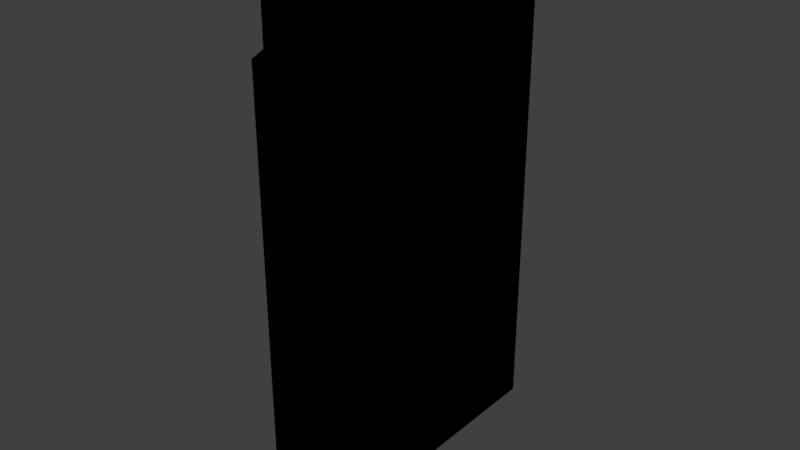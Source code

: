 # Source: IAIFridgeDoor.blend  (saved by Blender 2.79.0; exported with 4.5.12 LTS)
import bpy
from mathutils import Matrix  # noqa: F401  (used for matrix-valued properties, if any)

bpy.ops.wm.read_factory_settings(use_empty=True)
scene = bpy.context.scene
scene.name = 'Scene'

# ---- collections
col_collection_1 = bpy.data.collections.new('Collection 1'); scene.collection.children.link(col_collection_1)

# ---- materials (node trees are filled in below, after node groups)
mat_m_iaifridgedoorframe = bpy.data.materials.new('M_IAIFridgeDoorFrame')
mat_m_iaifridgedoorframe.alpha_threshold = 0.0
mat_m_iaifridgedoorframe.use_transparent_shadow = False
mat_m_iaifridgedoorframe.diffuse_color = (0.0003035, 0.0003035, 0.0003035, 1.0)
mat_m_iaifridgedoorframe.roughness = 0.5
mat_m_iaifridgedoor_0 = bpy.data.materials.new('M_IAIFridgeDoor_0')
mat_m_iaifridgedoor_0.alpha_threshold = 0.0
mat_m_iaifridgedoor_0.use_transparent_shadow = False
mat_m_iaifridgedoor_0.diffuse_color = (0.0, 0.0, 0.0, 1.0)
mat_m_iaifridgedoor_0.roughness = 0.5
mat_m_iaifridgedoor_1 = bpy.data.materials.new('M_IAIFridgeDoor_1')
mat_m_iaifridgedoor_1.alpha_threshold = 0.0
mat_m_iaifridgedoor_1.use_transparent_shadow = False
mat_m_iaifridgedoor_1.diffuse_color = (0.0, 0.0, 0.0, 1.0)
mat_m_iaifridgedoor_1.roughness = 0.5

# ---- material node trees

# ---- world
world_world = bpy.data.worlds.new('World'); scene.world = world_world
world_world.color = (0.05088, 0.05088, 0.05088)
world_world.use_sun_shadow = False
world_world.sun_shadow_jitter_overblur = 0.0
world_world.cycles.sampling_method = 'MANUAL'

# ---- meshes
me_sm_iaifridgedoor = bpy.data.meshes.new('SM_IAIFridgeDoor')
me_sm_iaifridgedoor.from_pydata([(-0.01102, -0.2362, 0.3874), (0.01898, 0.2237, 0.3874), (0.01898, -0.2362, 0.3874), (-0.01102, 0.2237, 0.3874), (-0.03602, 0.2375, 0.322), (-0.01102, 0.2237, 0.3421), (-0.01102, 0.2375, 0.3421), (-0.03602, -0.2362, -0.4025), (-0.01102, 0.2237, -0.4025), (-0.01102, -0.2362, -0.4025), (-0.01602, 0.2237, 0.395), (-0.01602, -0.2362, 0.395), (-0.01102, 0.2237, 0.4025), (-0.01102, -0.2362, 0.4025), (-0.03602, -0.2362, 0.322), (-0.01102, -0.25, 0.3421), (-0.01102, -0.2362, 0.3421), (-0.04102, 0.2237, -0.395), (-0.03602, 0.2237, -0.3874), (-0.04102, 0.2306, -0.3874), (-0.04102, -0.2362, -0.395), (-0.04102, -0.2431, -0.3874), (-0.03602, -0.2362, -0.3874), (-0.04102, 0.2306, 0.322), (-0.03602, 0.2375, -0.3874), (-0.01102, -0.2362, -0.3874), (-0.01102, 0.2375, 0.3945), (-0.01102, 0.2375, 0.3874), (-0.03602, 0.2237, -0.4025), (-0.04102, -0.2431, 0.322), (-0.03602, -0.25, -0.3874), (-0.03602, -0.25, 0.322), (-0.01102, 0.2375, -0.3945), (0.01898, 0.2375, -0.3945), (0.01898, 0.2325, -0.4025), (-0.01102, 0.2325, 0.4025), (0.01898, 0.2325, 0.4025), (0.01898, 0.2375, 0.3945), (0.01898, -0.25, -0.3945), (-0.01102, -0.245, -0.4025), (0.01898, -0.245, -0.4025), (0.01898, -0.245, 0.4025), (-0.01102, -0.245, 0.4025), (-0.01102, -0.25, 0.3945), (0.01898, -0.25, 0.3945), (-0.03602, 0.2375, -0.3945), (-0.01102, 0.2325, -0.4025), (-0.03602, 0.2325, -0.4025), (-0.03602, -0.245, -0.4025), (-0.03602, -0.25, -0.3945), (-0.03602, 0.2237, 0.322), (-0.01102, -0.25, 0.3874), (-0.01102, 0.2237, -0.3874), (0.01898, 0.2237, 0.4025), (0.01898, 0.2375, 0.3874), (0.01898, 0.2375, 0.3421), (-0.01102, 0.2375, -0.3874), (0.01898, 0.2375, -0.3874), (-0.01102, -0.25, -0.3945), (0.01898, -0.25, 0.3874), (0.01898, -0.25, 0.3421), (0.01898, -0.25, -0.3874), (-0.01102, -0.25, -0.3874), (0.01898, 0.2237, 0.3421), (0.01898, 0.2237, -0.3874), (0.01898, -0.2362, 0.4025), (0.01898, -0.2362, -0.3874), (0.01898, -0.2362, 0.3421), (0.01898, -0.2362, -0.4025), (0.01898, 0.2237, -0.4025), (0.02073, -0.2812, 0.4386), (0.03931, -0.2813, -0.4386), (0.03931, -0.2812, 0.4386), (0.02073, -0.2813, -0.4386), (0.04102, -0.2798, 0.4386), (0.04102, 0.2798, -0.4386), (0.04102, 0.2798, 0.4386), (0.04102, -0.2798, -0.4386), (0.02073, 0.2798, 0.44), (0.02073, -0.2798, 0.44), (0.03931, 0.2798, 0.44), (0.03931, -0.2798, 0.44), (0.01902, -0.2798, 0.4386), (0.01902, 0.2798, -0.4386), (0.01902, -0.2798, -0.4386), (0.01902, 0.2798, 0.4386), (0.03931, 0.2813, 0.4386), (0.02073, 0.2812, -0.4386), (0.02073, 0.2813, 0.4386), (0.03931, 0.2812, -0.4386), (0.02073, -0.2798, -0.44), (0.02073, 0.2798, -0.44), (0.03931, -0.2798, -0.44), (0.03931, 0.2798, -0.44)], [], [(0, 1, 2), (1, 0, 3), (4, 5, 6), (7, 8, 9), (10, 11, 12), (12, 11, 13), (14, 15, 16), (11, 10, 0), (0, 10, 3), (17, 18, 19), (20, 21, 22), (4, 19, 23), (19, 4, 24), (14, 25, 22), (26, 10, 12), (26, 3, 10), (3, 26, 27), (20, 17, 7), (7, 17, 28), (29, 30, 31), (30, 29, 21), (32, 33, 34), (35, 36, 37), (35, 37, 26), (38, 39, 40), (41, 42, 43), (41, 43, 44), (45, 46, 47), (19, 24, 47), (21, 48, 49), (27, 5, 3), (5, 27, 6), (50, 5, 4), (23, 50, 4), (0, 15, 51), (15, 0, 16), (31, 15, 14), (29, 31, 14), (17, 20, 18), (18, 20, 22), (14, 21, 29), (21, 14, 22), (50, 52, 5), (52, 50, 18), (23, 18, 50), (18, 23, 19), (32, 34, 46), (45, 32, 46), (53, 35, 12), (35, 53, 36), (19, 28, 17), (28, 19, 47), (21, 7, 48), (7, 21, 20), (26, 37, 27), (54, 27, 37), (27, 54, 6), (55, 6, 54), (6, 55, 56), (56, 4, 6), (4, 56, 24), (24, 56, 45), (57, 56, 55), (32, 45, 56), (56, 57, 32), (33, 32, 57), (38, 58, 39), (58, 48, 39), (58, 49, 48), (43, 59, 44), (59, 43, 51), (51, 60, 59), (60, 51, 15), (15, 61, 60), (61, 15, 62), (62, 38, 61), (31, 62, 15), (38, 62, 58), (62, 31, 30), (30, 58, 62), (58, 30, 49), (3, 63, 1), (63, 3, 5), (5, 64, 63), (64, 5, 52), (41, 13, 42), (13, 41, 65), (65, 12, 13), (12, 65, 53), (52, 66, 64), (66, 52, 25), (18, 25, 52), (25, 18, 22), (51, 43, 42), (42, 13, 51), (51, 13, 0), (13, 11, 0), (0, 2, 16), (67, 16, 2), (16, 67, 25), (25, 14, 16), (66, 25, 67), (39, 68, 40), (68, 39, 9), (48, 9, 39), (9, 48, 7), (9, 69, 68), (69, 9, 8), (8, 34, 69), (34, 8, 46), (28, 46, 8), (8, 7, 28), (46, 28, 47), (70, 71, 72), (71, 70, 73), (74, 75, 76), (75, 74, 77), (78, 79, 80), (80, 79, 81), (82, 83, 84), (83, 82, 85), (86, 87, 88), (87, 86, 89), (90, 91, 92), (92, 91, 93), (90, 73, 84), (70, 79, 82), (91, 83, 87), (78, 88, 85), (92, 77, 71), (81, 72, 74), (93, 89, 75), (80, 76, 86), (84, 83, 91), (84, 91, 90), (82, 73, 70), (73, 82, 84), (79, 78, 85), (79, 85, 82), (83, 85, 88), (88, 87, 83), (87, 89, 93), (87, 93, 91), (78, 80, 86), (78, 86, 88), (89, 86, 76), (76, 75, 89), (75, 77, 92), (75, 92, 93), (81, 76, 80), (76, 81, 74), (77, 74, 72), (72, 71, 77), (71, 73, 90), (71, 90, 92), (81, 79, 70), (81, 70, 72)])
me_sm_iaifridgedoor.polygons.foreach_set('use_smooth', [True] * 157)
me_sm_iaifridgedoor.polygons.foreach_set('material_index', [0, 0, 0, 0, 0, 0, 0, 0, 0, 0, 0, 0, 0, 0, 0, 0, 0, 0, 0, 0, 0, 0, 0, 0, 0, 0, 0, 0, 0, 0, 0, 0, 0, 0, 0, 0, 0, 0, 0, 0, 0, 0, 0, 0, 0, 0, 0, 0, 0, 0, 0, 0, 0, 0, 0, 0, 0, 0, 0, 0, 0, 0, 0, 0, 0, 0, 0, 0, 0, 0, 0, 0, 0, 0, 0, 0, 0, 0, 0, 0, 0, 0, 0, 0, 0, 0, 0, 0, 0, 0, 0, 0, 0, 0, 0, 0, 0, 0, 0, 0, 0, 0, 0, 0, 0, 0, 0, 0, 0, 0, 0, 0, 0, 1, 1, 1, 1, 1, 1, 1, 1, 1, 1, 1, 1, 2, 2, 2, 2, 2, 2, 2, 2, 2, 2, 2, 2, 2, 2, 2, 2, 2, 2, 2, 2, 2, 2, 2, 2, 2, 2, 2, 2, 2, 2, 2, 2])
_k = set([(0, 2), (0, 3), (0, 11), (0, 16), (0, 51), (1, 3), (3, 5), (3, 10), (3, 27), (4, 6), (4, 23), (4, 24), (5, 6), (5, 50), (6, 27), (7, 20), (7, 28), (7, 48), (10, 11), (10, 12), (10, 26), (11, 13), (12, 13), (12, 53), (13, 42), (14, 16), (14, 22), (14, 29), (15, 16), (15, 31), (15, 51), (17, 18), (17, 19), (17, 20), (17, 28), (18, 19), (18, 22), (18, 50), (18, 52), (19, 23), (19, 24), (19, 47), (20, 21), (20, 22), (21, 22), (21, 29), (21, 48), (22, 25), (23, 50), (24, 56), (25, 66), (26, 27), (26, 37), (28, 47), (29, 30), (29, 31), (30, 31), (32, 33), (32, 34), (32, 45), (34, 46), (35, 36), (35, 37), (38, 39), (38, 58), (39, 40), (39, 48), (41, 42), (41, 43), (42, 43), (43, 44), (43, 51), (45, 46), (46, 47), (48, 49), (49, 58), (52, 64), (70, 72), (70, 73), (70, 79), (70, 82), (71, 72), (71, 73), (71, 77), (71, 92), (72, 74), (72, 81), (73, 84), (73, 90), (74, 76), (74, 77), (74, 81), (75, 76), (75, 77), (75, 89), (75, 93), (76, 80), (76, 86), (77, 92), (78, 79), (78, 80), (78, 85), (78, 88), (79, 81), (79, 82), (80, 81), (80, 86), (82, 84), (82, 85), (83, 84), (83, 85), (83, 87), (83, 91), (84, 90), (85, 88), (86, 88), (86, 89), (87, 88), (87, 89), (87, 91), (89, 93), (90, 91), (90, 92), (91, 93), (92, 93)])
me_sm_iaifridgedoor.attributes.new('sharp_edge', 'BOOLEAN', 'EDGE').data.foreach_set('value', [ (min(e.vertices), max(e.vertices)) in _k for e in me_sm_iaifridgedoor.edges])
_uv = me_sm_iaifridgedoor.uv_layers.new(name='UVmap_0')
_uv.uv.foreach_set('vector', [0.6084, 0.4551, 0.7158, 0.4536, 0.6914, 0.479, 0.7158, 0.4536, 0.6084, 0.4551, 0.6392, 0.5496, 0.4824, 0.6355, 0.6162, 0.5955, 0.6064, 0.6316, 0.2108, 0.6538, 0.2659, 0.8016, 0.1597, 0.479, 0.6245, 0.5, 0.624, 0.5015, 0.6411, 0.5466, 0.6411, 0.5466, 0.624, 0.5015, 0.624, 0.46, 0.3313, 0.4907, 0.5552, 0.4224, 0.5737, 0.4424, 0.624, 0.5015, 0.6245, 0.5, 0.6084, 0.4551, 0.6084, 0.4551, 0.6245, 0.5, 0.6392, 0.5496, 0.3647, 0.675, 0.4038, 0.6431, 0.3845, 0.6682, 0.073, 0.6721, 0.1598, 0.6313, 0.2681, 0.5959, 0.4824, 0.6355, 0.3845, 0.6682, 0.4417, 0.6523, 0.3845, 0.6682, 0.4824, 0.6355, 0.4106, 0.6799, 0.3313, 0.4907, 0.5376, 0.4224, 0.2681, 0.5959, 0.6431, 0.5811, 0.6245, 0.5, 0.6411, 0.5466, 0.6431, 0.5811, 0.6392, 0.5496, 0.6245, 0.5, 0.6392, 0.5496, 0.6431, 0.5811, 0.6353, 0.5947, 0.073, 0.6721, 0.3647, 0.675, 0.2108, 0.6538, 0.2108, 0.6538, 0.3647, 0.675, 0.3401, 0.7034, 0.2479, 0.551, 0.2139, 0.5911, 0.2981, 0.5381, 0.2139, 0.5911, 0.2479, 0.551, 0.1598, 0.6313, 0.3081, 0.7903, 0.03976, 0.9753, 0.03806, 0.9509, 0.647, 0.5642, 0.7637, 0.7747, 0.752, 0.7749, 0.647, 0.5642, 0.752, 0.7749, 0.6431, 0.5811, 0.03424, 0.0249, 0.176, 0.4727, 0.0168, 0.05029, 0.7739, 0.3784, 0.6182, 0.4458, 0.6094, 0.437, 0.7739, 0.3784, 0.6094, 0.437, 0.7729, 0.3735, 0.3982, 0.6851, 0.2869, 0.796, 0.3726, 0.6938, 0.3845, 0.6682, 0.4106, 0.6799, 0.3726, 0.6938, 0.1598, 0.6313, 0.2107, 0.6257, 0.2135, 0.6025, 0.6353, 0.5947, 0.6162, 0.5955, 0.6392, 0.5496, 0.6162, 0.5955, 0.6353, 0.5947, 0.6064, 0.6316, 0.5122, 0.645, 0.6162, 0.5955, 0.4824, 0.6355, 0.4417, 0.6523, 0.5122, 0.645, 0.4824, 0.6355, 0.6084, 0.4551, 0.5552, 0.4224, 0.5986, 0.4316, 0.5552, 0.4224, 0.6084, 0.4551, 0.5737, 0.4424, 0.2981, 0.5381, 0.5552, 0.4224, 0.3313, 0.4907, 0.2479, 0.551, 0.2981, 0.5381, 0.3313, 0.4907, 0.3647, 0.675, 0.073, 0.6721, 0.4038, 0.6431, 0.4038, 0.6431, 0.073, 0.6721, 0.2681, 0.5959, 0.3313, 0.4907, 0.1598, 0.6313, 0.2479, 0.551, 0.1598, 0.6313, 0.3313, 0.4907, 0.2681, 0.5959, 0.5122, 0.645, 0.6504, 0.5779, 0.6162, 0.5955, 0.6504, 0.5779, 0.5122, 0.645, 0.4038, 0.6431, 0.4417, 0.6523, 0.4038, 0.6431, 0.5122, 0.645, 0.4038, 0.6431, 0.4417, 0.6523, 0.3845, 0.6682, 0.3081, 0.7903, 0.03806, 0.9509, 0.2869, 0.796, 0.3982, 0.6851, 0.3081, 0.7903, 0.2869, 0.796, 0.7744, 0.7747, 0.647, 0.5642, 0.6411, 0.5466, 0.647, 0.5642, 0.7744, 0.7747, 0.7637, 0.7747, 0.3845, 0.6682, 0.3401, 0.7034, 0.3647, 0.675, 0.3401, 0.7034, 0.3845, 0.6682, 0.3726, 0.6938, 0.1598, 0.6313, 0.2108, 0.6538, 0.2107, 0.6257, 0.2108, 0.6538, 0.1598, 0.6313, 0.073, 0.6721, 0.6431, 0.5811, 0.752, 0.7749, 0.6353, 0.5947, 0.7407, 0.7749, 0.6353, 0.5947, 0.752, 0.7749, 0.6353, 0.5947, 0.7407, 0.7749, 0.6064, 0.6316, 0.7261, 0.7766, 0.6064, 0.6316, 0.7407, 0.7749, 0.6064, 0.6316, 0.7261, 0.7766, 0.3291, 0.7845, 0.3291, 0.7845, 0.4824, 0.6355, 0.6064, 0.6316, 0.4824, 0.6355, 0.3291, 0.7845, 0.4106, 0.6799, 0.4106, 0.6799, 0.3291, 0.7845, 0.3982, 0.6851, 0.0423, 0.9999, 0.3291, 0.7845, 0.7261, 0.7766, 0.3081, 0.7903, 0.3982, 0.6851, 0.3291, 0.7845, 0.3291, 0.7845, 0.0423, 0.9999, 0.3081, 0.7903, 0.03976, 0.9753, 0.3081, 0.7903, 0.0423, 0.9999, 0.03424, 0.0249, 0.1924, 0.4663, 0.176, 0.4727, 0.1924, 0.4663, 0.2107, 0.6257, 0.176, 0.4727, 0.1924, 0.4663, 0.2135, 0.6025, 0.2107, 0.6257, 0.6094, 0.437, 0.7729, 0.3687, 0.7729, 0.3735, 0.7729, 0.3687, 0.6094, 0.437, 0.5986, 0.4316, 0.5986, 0.4316, 0.7695, 0.3608, 0.7729, 0.3687, 0.7695, 0.3608, 0.5986, 0.4316, 0.5552, 0.4224, 0.5552, 0.4224, 0.05252, 0.0004883, 0.7695, 0.3608, 0.05252, 0.0004883, 0.5552, 0.4224, 0.2089, 0.46, 0.2089, 0.46, 0.03424, 0.0249, 0.05252, 0.0004883, 0.2981, 0.5381, 0.2089, 0.46, 0.5552, 0.4224, 0.03424, 0.0249, 0.2089, 0.46, 0.1924, 0.4663, 0.2089, 0.46, 0.2981, 0.5381, 0.2139, 0.5911, 0.2139, 0.5911, 0.1924, 0.4663, 0.2089, 0.46, 0.1924, 0.4663, 0.2139, 0.5911, 0.2135, 0.6025, 0.6392, 0.5496, 0.7314, 0.4419, 0.7158, 0.4536, 0.7314, 0.4419, 0.6392, 0.5496, 0.6162, 0.5955, 0.6162, 0.5955, 0.8691, 0.4019, 0.7314, 0.4419, 0.8691, 0.4019, 0.6162, 0.5955, 0.6504, 0.5779, 0.7739, 0.3784, 0.624, 0.46, 0.6182, 0.4458, 0.624, 0.46, 0.7739, 0.3784, 0.7744, 0.3838, 0.7744, 0.3838, 0.6411, 0.5466, 0.624, 0.46, 0.6411, 0.5466, 0.7744, 0.3838, 0.7744, 0.7747, 0.6504, 0.5779, 0.7378, 0.4712, 0.8691, 0.4019, 0.7378, 0.4712, 0.6504, 0.5779, 0.5376, 0.4224, 0.4038, 0.6431, 0.5376, 0.4224, 0.6504, 0.5779, 0.5376, 0.4224, 0.4038, 0.6431, 0.2681, 0.5959, 0.5986, 0.4316, 0.6094, 0.437, 0.6182, 0.4458, 0.6182, 0.4458, 0.624, 0.46, 0.5986, 0.4316, 0.5986, 0.4316, 0.624, 0.46, 0.6084, 0.4551, 0.624, 0.46, 0.624, 0.5015, 0.6084, 0.4551, 0.6084, 0.4551, 0.6914, 0.479, 0.5737, 0.4424, 0.7144, 0.4756, 0.5737, 0.4424, 0.6914, 0.479, 0.5737, 0.4424, 0.7144, 0.4756, 0.5376, 0.4224, 0.5376, 0.4224, 0.3313, 0.4907, 0.5737, 0.4424, 0.7378, 0.4712, 0.5376, 0.4224, 0.7144, 0.4756, 0.176, 0.4727, 9.322e-05, 0.07568, 0.0168, 0.05029, 9.322e-05, 0.07568, 0.176, 0.4727, 0.1597, 0.479, 0.2107, 0.6257, 0.1597, 0.479, 0.176, 0.4727, 0.1597, 0.479, 0.2107, 0.6257, 0.2108, 0.6538, 0.1597, 0.479, 0.03714, 0.9266, 9.322e-05, 0.07568, 0.03714, 0.9266, 0.1597, 0.479, 0.2659, 0.8016, 0.2659, 0.8016, 0.03806, 0.9509, 0.03714, 0.9266, 0.03806, 0.9509, 0.2659, 0.8016, 0.2869, 0.796, 0.3401, 0.7034, 0.2869, 0.796, 0.2659, 0.8016, 0.2659, 0.8016, 0.2108, 0.6538, 0.3401, 0.7034, 0.2869, 0.796, 0.3401, 0.7034, 0.3726, 0.6938, 0.9985, 0.0, 0.9849, 0.5535, 0.9849, 0.0, 0.9849, 0.5535, 0.9985, 0.0, 0.9985, 0.5535, 0.4849, 0.7838, 0.9658, 0.001465, 0.9658, 0.7838, 0.9658, 0.001465, 0.4849, 0.7838, 0.4849, 0.001465, 0.9849, 0.8954, 0.9849, 0.5554, 0.9985, 0.8954, 0.9985, 0.8954, 0.9849, 0.5554, 0.9985, 0.5554, 0.4822, 0.7838, 0.001271, 0.001465, 0.4822, 0.001465, 0.001271, 0.001465, 0.4822, 0.7838, 0.001271, 0.7838, 0.9819, 0.0, 0.9683, 0.5535, 0.9683, 0.0, 0.9683, 0.5535, 0.9819, 0.0, 0.9819, 0.5535, 0.9683, 0.8954, 0.9683, 0.5552, 0.9819, 0.8954, 0.9819, 0.8954, 0.9683, 0.5552, 0.9819, 0.5552, 0.9985, 0.5554, 0.9985, 0.5535, 1.0, 0.5544, 0.001798, 0.7864, 0.0, 0.7864, 0.0008993, 0.7852, 0.9683, 0.5552, 0.9673, 0.5544, 0.9683, 0.5535, 0.9849, 0.8954, 0.9849, 0.8972, 0.9834, 0.8963, 0.9849, 0.5554, 0.9834, 0.5544, 0.9849, 0.5535, 0.0, 0.8002, 0.001798, 0.8002, 0.0008993, 0.8015, 0.9819, 0.5552, 0.9819, 0.5535, 0.9834, 0.5544, 0.9985, 0.8954, 1.0, 0.8963, 0.9985, 0.8972, 0.4822, 0.001465, 0.001271, 0.001465, 0.001271, 0.0004883, 0.4822, 0.001465, 0.001271, 0.0004883, 0.4822, 0.0, 0.4822, 0.7838, 0.4836, 0.001465, 0.4836, 0.7838, 0.4836, 0.001465, 0.4822, 0.7838, 0.4822, 0.001465, 0.4822, 0.7852, 0.001271, 0.7852, 0.001271, 0.7838, 0.4822, 0.7852, 0.001271, 0.7838, 0.4822, 0.7838, 0.001271, 0.001465, 0.001271, 0.7838, 5.96e-08, 0.7838, 5.96e-08, 0.7838, 0.0, 0.001465, 0.001271, 0.001465, 0.9683, 0.5535, 0.9819, 0.5535, 0.9819, 0.5552, 0.9683, 0.5535, 0.9819, 0.5552, 0.9683, 0.5552, 0.9849, 0.8954, 0.9985, 0.8954, 0.9985, 0.8972, 0.9849, 0.8954, 0.9985, 0.8972, 0.9849, 0.8972, 0.9673, 0.001465, 0.9673, 0.7838, 0.9658, 0.7838, 0.9658, 0.7838, 0.9658, 0.001465, 0.9673, 0.001465, 0.9658, 0.001465, 0.4849, 0.001465, 0.4849, 0.0004883, 0.9658, 0.001465, 0.4849, 0.0004883, 0.9658, 0.0, 0.4849, 0.7852, 0.9658, 0.7838, 0.9658, 0.7852, 0.9658, 0.7838, 0.4849, 0.7852, 0.4849, 0.7838, 0.4849, 0.001465, 0.4849, 0.7838, 0.4836, 0.7838, 0.4836, 0.7838, 0.4836, 0.001465, 0.4849, 0.001465, 0.9849, 0.5535, 0.9985, 0.5535, 0.9985, 0.5554, 0.9849, 0.5535, 0.9985, 0.5554, 0.9849, 0.5554, 0.0, 0.8002, 0.0, 0.7864, 0.001798, 0.7864, 0.0, 0.8002, 0.001798, 0.7864, 0.001798, 0.8002])
_uv.active_render = True
_uv = me_sm_iaifridgedoor.uv_layers.new(name='UVmap_1')
_uv.uv.foreach_set('vector', [0.6655, 0.9892, 0.5854, 0.9922, 0.6035, 0.9274, 0.1854, 0.9084, 0.007812, 0.9065, 0.05865, 0.754, 0.832, 0.4585, 0.79, 0.4424, 0.7935, 0.4565, 0.3721, 0.6838, 0.7632, 0.9922, 0.007812, 0.3188, 0.6294, 0.4902, 0.6235, 0.5081, 0.811, 0.9922, 0.7822, 0.4233, 0.7876, 0.4058, 0.7876, 0.3892, 0.8799, 0.4014, 0.8096, 0.3745, 0.8037, 0.3823, 0.6235, 0.5081, 0.6294, 0.4902, 0.4609, 0.007812, 0.5391, 0.007812, 0.7026, 0.4756, 0.8569, 0.9922, 0.8691, 0.4736, 0.8569, 0.4614, 0.8628, 0.4712, 0.9609, 0.4727, 0.9336, 0.4565, 0.8994, 0.4429, 0.5205, 0.9323, 0.5688, 0.9922, 0.5454, 0.9572, 0.8628, 0.4712, 0.832, 0.4585, 0.855, 0.4756, 0.8799, 0.4014, 0.8149, 0.3745, 0.8994, 0.4429, 0.1388, 0.9922, 0.1328, 0.9842, 0.1382, 0.9888, 0.1122, 0.9922, 0.1101, 0.9873, 0.1016, 0.9797, 0.7827, 0.4243, 0.7817, 0.437, 0.7842, 0.4424, 0.01069, 0.951, 0.007812, 0.9922, 0.02826, 0.9705, 0.9175, 0.4653, 0.8691, 0.4736, 0.877, 0.4849, 0.4277, 0.9061, 0.4465, 0.9489, 0.3999, 0.8923, 0.4465, 0.9489, 0.4277, 0.9061, 0.4766, 0.9922, 0.8872, 0.519, 0.9712, 0.592, 0.9717, 0.5823, 0.7803, 0.4302, 0.7437, 0.5129, 0.7476, 0.5132, 0.7803, 0.4302, 0.7476, 0.5132, 0.7817, 0.437, 0.9731, 0.2178, 0.9287, 0.394, 0.9785, 0.228, 0.7407, 0.3569, 0.7896, 0.3838, 0.7925, 0.3804, 0.7407, 0.3569, 0.7925, 0.3804, 0.7407, 0.355, 0.8589, 0.478, 0.8936, 0.5215, 0.8667, 0.4814, 0.8628, 0.4712, 0.855, 0.4756, 0.8667, 0.4814, 0.05005, 0.9633, 0.05548, 0.9704, 0.07794, 0.9708, 0.7842, 0.4424, 0.79, 0.4424, 0.7827, 0.4243, 0.79, 0.4424, 0.7842, 0.4424, 0.7935, 0.4565, 0.5347, 0.9139, 0.4607, 0.8506, 0.5205, 0.9323, 0.5454, 0.9572, 0.5347, 0.9139, 0.5205, 0.9323, 0.7925, 0.3872, 0.8096, 0.3745, 0.7959, 0.3779, 0.8096, 0.3745, 0.7925, 0.3872, 0.8037, 0.3823, 0.3999, 0.8923, 0.2578, 0.7679, 0.3816, 0.8409, 0.4277, 0.9061, 0.3999, 0.8923, 0.3816, 0.8409, 0.8691, 0.4736, 0.9609, 0.4727, 0.8569, 0.4614, 0.8569, 0.4614, 0.9609, 0.4727, 0.8994, 0.4429, 0.8799, 0.4014, 0.9336, 0.4565, 0.9058, 0.4248, 0.9336, 0.4565, 0.8799, 0.4014, 0.8994, 0.4429, 0.8228, 0.4619, 0.7793, 0.4355, 0.79, 0.4424, 0.7793, 0.4355, 0.8228, 0.4619, 0.8569, 0.4614, 0.8452, 0.4648, 0.8569, 0.4614, 0.8228, 0.4619, 0.8569, 0.4614, 0.8452, 0.4648, 0.8628, 0.4712, 0.8872, 0.519, 0.9717, 0.5823, 0.8936, 0.5215, 0.8589, 0.478, 0.8872, 0.519, 0.8936, 0.5215, 0.7407, 0.5129, 0.7803, 0.4302, 0.7822, 0.4233, 0.7803, 0.4302, 0.7407, 0.5129, 0.7437, 0.5129, 0.8628, 0.4712, 0.877, 0.4849, 0.8691, 0.4736, 0.877, 0.4849, 0.8628, 0.4712, 0.8667, 0.4814, 0.05005, 0.9633, 0.02826, 0.9705, 0.05548, 0.9704, 0.02826, 0.9705, 0.05005, 0.9633, 0.01069, 0.951, 0.7817, 0.437, 0.7476, 0.5132, 0.7842, 0.4424, 0.751, 0.5132, 0.7842, 0.4424, 0.7476, 0.5132, 0.7842, 0.4424, 0.751, 0.5132, 0.7935, 0.4565, 0.7559, 0.5137, 0.7935, 0.4565, 0.751, 0.5132, 0.7935, 0.4565, 0.7559, 0.5137, 0.8804, 0.5168, 0.8804, 0.5168, 0.832, 0.4585, 0.7935, 0.4565, 0.832, 0.4585, 0.8804, 0.5168, 0.855, 0.4756, 0.855, 0.4756, 0.8804, 0.5168, 0.8589, 0.478, 0.9707, 0.6016, 0.8804, 0.5168, 0.7559, 0.5137, 0.8872, 0.519, 0.8589, 0.478, 0.8804, 0.5168, 0.8804, 0.5168, 0.9707, 0.6016, 0.8872, 0.519, 0.9712, 0.592, 0.8872, 0.519, 0.9707, 0.6016, 0.9731, 0.2178, 0.9233, 0.3916, 0.9287, 0.394, 0.9233, 0.3916, 0.9175, 0.4546, 0.9287, 0.394, 0.9233, 0.3916, 0.9165, 0.4453, 0.9175, 0.4546, 0.7925, 0.3804, 0.7412, 0.353, 0.7407, 0.355, 0.7412, 0.353, 0.7925, 0.3804, 0.7959, 0.3779, 0.7959, 0.3779, 0.7422, 0.3501, 0.7412, 0.353, 0.7422, 0.3501, 0.7959, 0.3779, 0.8096, 0.3745, 0.8096, 0.3745, 0.9673, 0.208, 0.7422, 0.3501, 0.9673, 0.208, 0.8096, 0.3745, 0.918, 0.3892, 0.918, 0.3892, 0.9731, 0.2178, 0.9673, 0.208, 0.8901, 0.4199, 0.918, 0.3892, 0.8096, 0.3745, 0.9731, 0.2178, 0.918, 0.3892, 0.9233, 0.3916, 0.918, 0.3892, 0.8901, 0.4199, 0.9165, 0.4409, 0.9165, 0.4409, 0.9233, 0.3916, 0.918, 0.3892, 0.9233, 0.3916, 0.9165, 0.4409, 0.9165, 0.4453, 0.05865, 0.754, 0.2114, 0.9277, 0.1854, 0.9084, 0.2114, 0.9277, 0.05865, 0.754, 0.01997, 0.6802, 0.01997, 0.6802, 0.4404, 0.9922, 0.2114, 0.9277, 0.4404, 0.9922, 0.01997, 0.6802, 0.07715, 0.7085, 0.7407, 0.3569, 0.7876, 0.3892, 0.7896, 0.3838, 0.7876, 0.3892, 0.7407, 0.3569, 0.7407, 0.3589, 0.7407, 0.3589, 0.7822, 0.4233, 0.7876, 0.3892, 0.7822, 0.4233, 0.7407, 0.3589, 0.7407, 0.5129, 0.7793, 0.4355, 0.752, 0.3936, 0.7109, 0.3662, 0.752, 0.3936, 0.7793, 0.4355, 0.8149, 0.3745, 0.8569, 0.4614, 0.8149, 0.3745, 0.7793, 0.4355, 0.8149, 0.3745, 0.8569, 0.4614, 0.8994, 0.4429, 0.7959, 0.3779, 0.7925, 0.3804, 0.7896, 0.3838, 0.7896, 0.3838, 0.7876, 0.3892, 0.7959, 0.3779, 0.7959, 0.3779, 0.7876, 0.3892, 0.7925, 0.3872, 0.7876, 0.3892, 0.7876, 0.4058, 0.7925, 0.3872, 0.2971, 0.2251, 0.4553, 0.103, 0.2147, 0.2764, 0.4331, 0.06982, 0.2147, 0.2764, 0.4553, 0.103, 0.2147, 0.2764, 0.4331, 0.06982, 0.08594, 0.3301, 0.08594, 0.3301, 0.5288, 0.6328, 0.2147, 0.2764, 0.4023, 0.03564, 0.08594, 0.3301, 0.4331, 0.06982, 0.9287, 0.394, 0.9839, 0.2378, 0.9785, 0.228, 0.9839, 0.2378, 0.9287, 0.394, 0.9336, 0.3965, 0.9175, 0.4546, 0.9336, 0.3965, 0.9287, 0.394, 0.9336, 0.3965, 0.9175, 0.4546, 0.9175, 0.4653, 0.9336, 0.3965, 0.9722, 0.5728, 0.9839, 0.2378, 0.9722, 0.5728, 0.9336, 0.3965, 0.9004, 0.5237, 0.9004, 0.5237, 0.9717, 0.5823, 0.9722, 0.5728, 0.9717, 0.5823, 0.9004, 0.5237, 0.8936, 0.5215, 0.877, 0.4849, 0.8936, 0.5215, 0.9004, 0.5237, 0.9004, 0.5237, 0.9175, 0.4653, 0.877, 0.4849, 0.8936, 0.5215, 0.877, 0.4849, 0.8667, 0.4814, 0.7896, 0.1318, 0.01034, 0.1182, 0.7896, 0.1182, 0.01034, 0.1182, 0.7896, 0.1318, 0.01034, 0.1318, 0.5088, 0.9909, 0.9897, 0.21, 0.9897, 0.9909, 0.9897, 0.21, 0.5088, 0.9909, 0.5088, 0.21, 0.8301, 0.1025, 0.3516, 0.1025, 0.8301, 0.1162, 0.8301, 0.1162, 0.3516, 0.1025, 0.3516, 0.1162, 0.4897, 0.9909, 0.009079, 0.21, 0.4897, 0.21, 0.009079, 0.21, 0.4897, 0.9909, 0.009079, 0.9909, 0.9922, 0.1787, 0.3838, 0.1636, 0.9922, 0.1636, 0.3838, 0.1636, 0.9922, 0.1787, 0.3838, 0.1787, 0.007812, 0.1636, 0.3818, 0.1636, 0.007812, 0.1787, 0.007812, 0.1787, 0.3818, 0.1636, 0.3818, 0.1787, 0.007812, 0.1318, 0.01034, 0.1318, 0.009079, 0.1328, 0.853, 0.1177, 0.8516, 0.1177, 0.8521, 0.1167, 0.3818, 0.1636, 0.3828, 0.1621, 0.3838, 0.1636, 0.8301, 0.1025, 0.8325, 0.1025, 0.8315, 0.1011, 0.007812, 0.1182, 0.009079, 0.1167, 0.01034, 0.1182, 0.8516, 0.1318, 0.853, 0.1318, 0.8521, 0.1328, 0.3818, 0.1787, 0.3838, 0.1787, 0.3828, 0.1797, 0.8301, 0.1162, 0.8315, 0.1172, 0.8325, 0.1162, 0.4897, 0.21, 0.009079, 0.21, 0.009079, 0.2085, 0.4897, 0.21, 0.009079, 0.2085, 0.4897, 0.2085, 0.4897, 0.9909, 0.491, 0.21, 0.491, 0.9909, 0.491, 0.21, 0.4897, 0.9909, 0.4897, 0.21, 0.4897, 0.9922, 0.009079, 0.9922, 0.009079, 0.9909, 0.4897, 0.9922, 0.009079, 0.9909, 0.4897, 0.9909, 0.009079, 0.21, 0.009079, 0.9909, 0.007812, 0.9909, 0.007812, 0.9909, 0.007812, 0.21, 0.009079, 0.21, 0.3838, 0.1636, 0.3838, 0.1787, 0.3818, 0.1787, 0.3838, 0.1636, 0.3818, 0.1787, 0.3818, 0.1636, 0.8301, 0.1025, 0.8301, 0.1162, 0.8325, 0.1162, 0.8301, 0.1025, 0.8325, 0.1162, 0.8325, 0.1025, 0.9907, 0.21, 0.9907, 0.9909, 0.9897, 0.9909, 0.9897, 0.9909, 0.9897, 0.21, 0.9907, 0.21, 0.9897, 0.21, 0.5088, 0.21, 0.5088, 0.2085, 0.9897, 0.21, 0.5088, 0.2085, 0.9897, 0.2085, 0.5088, 0.9922, 0.9897, 0.9909, 0.9897, 0.9922, 0.9897, 0.9909, 0.5088, 0.9922, 0.5088, 0.9909, 0.5088, 0.21, 0.5088, 0.9909, 0.5078, 0.9909, 0.5078, 0.9909, 0.5078, 0.21, 0.5088, 0.21, 0.01034, 0.1182, 0.01034, 0.1318, 0.007812, 0.1318, 0.01034, 0.1182, 0.007812, 0.1318, 0.007812, 0.1182, 0.8516, 0.1318, 0.8516, 0.1177, 0.853, 0.1177, 0.8516, 0.1318, 0.853, 0.1177, 0.853, 0.1318])
_uv = me_sm_iaifridgedoor.uv_layers.new(name='LightMapUV')
_uv.uv.foreach_set('vector', [0.001953, 0.9359, 0.08264, 0.932, 0.06427, 0.998, 0.1885, 0.9107, 0.001953, 0.9082, 0.05536, 0.7488, 0.8389, 0.4038, 0.7954, 0.3872, 0.7983, 0.4023, 0.3691, 0.687, 0.7646, 0.998, 0.001953, 0.3193, 0.7476, 0.4907, 0.7422, 0.5068, 0.9277, 0.998, 0.7871, 0.3672, 0.7925, 0.3486, 0.7925, 0.332, 0.8882, 0.3442, 0.8149, 0.3164, 0.8091, 0.3247, 0.7422, 0.5068, 0.7476, 0.4907, 0.5723, 0.001953, 0.001953, 0.167, 0.4814, 0.5623, 0.917, 0.998, 0.8774, 0.4199, 0.8647, 0.4067, 0.8711, 0.417, 0.9727, 0.4189, 0.9443, 0.4019, 0.9087, 0.3877, 0.4514, 0.9351, 0.5024, 0.998, 0.4778, 0.9613, 0.8711, 0.417, 0.8389, 0.4038, 0.8623, 0.4219, 0.8882, 0.3442, 0.8208, 0.3164, 0.9087, 0.3877, 0.02406, 0.998, 0.01758, 0.9896, 0.02339, 0.9945, 0.01361, 0.998, 0.01115, 0.9928, 0.001953, 0.9845, 0.7876, 0.3687, 0.7866, 0.3813, 0.7891, 0.3872, 0.1146, 0.9952, 0.07227, 0.998, 0.09454, 0.9771, 0.9277, 0.4111, 0.8774, 0.4199, 0.8853, 0.4316, 0.3201, 0.8174, 0.2744, 0.7974, 0.3347, 0.8469, 0.2744, 0.7974, 0.3201, 0.8174, 0.2285, 0.7656, 0.896, 0.4673, 0.9834, 0.5427, 0.9839, 0.5327, 0.7852, 0.3745, 0.7471, 0.4609, 0.751, 0.4609, 0.7852, 0.3745, 0.751, 0.4609, 0.7866, 0.3813, 0.9854, 0.1538, 0.939, 0.3369, 0.9907, 0.1641, 0.7437, 0.2983, 0.7944, 0.3262, 0.7974, 0.3223, 0.7437, 0.2983, 0.7974, 0.3223, 0.7441, 0.2964, 0.8662, 0.4238, 0.9028, 0.4697, 0.875, 0.4277, 0.8711, 0.417, 0.8623, 0.4219, 0.875, 0.4277, 0.102, 0.955, 0.0946, 0.9495, 0.09418, 0.9267, 0.7891, 0.3872, 0.7954, 0.3872, 0.7876, 0.3687, 0.7954, 0.3872, 0.7891, 0.3872, 0.7983, 0.4023, 0.4663, 0.916, 0.3887, 0.8491, 0.4514, 0.9351, 0.4778, 0.9613, 0.4663, 0.916, 0.4514, 0.9351, 0.7979, 0.3301, 0.8149, 0.3164, 0.8008, 0.3203, 0.8149, 0.3164, 0.7979, 0.3301, 0.8091, 0.3247, 0.3347, 0.8469, 0.4668, 0.998, 0.3887, 0.8665, 0.3201, 0.8174, 0.3347, 0.8469, 0.3887, 0.8665, 0.8774, 0.4199, 0.9727, 0.4189, 0.8647, 0.4067, 0.8647, 0.4067, 0.9727, 0.4189, 0.9087, 0.3877, 0.8882, 0.3442, 0.9443, 0.4019, 0.9155, 0.3691, 0.9443, 0.4019, 0.8882, 0.3442, 0.9087, 0.3877, 0.8291, 0.4077, 0.7842, 0.3804, 0.7954, 0.3872, 0.7842, 0.3804, 0.8291, 0.4077, 0.8647, 0.4067, 0.8521, 0.4106, 0.8647, 0.4067, 0.8291, 0.4077, 0.8647, 0.4067, 0.8521, 0.4106, 0.8711, 0.417, 0.896, 0.4673, 0.9839, 0.5327, 0.9028, 0.4697, 0.8662, 0.4238, 0.896, 0.4673, 0.9028, 0.4697, 0.7437, 0.4609, 0.7852, 0.3745, 0.7871, 0.3672, 0.7852, 0.3745, 0.7437, 0.4609, 0.7471, 0.4609, 0.8711, 0.417, 0.8853, 0.4316, 0.8774, 0.4199, 0.8853, 0.4316, 0.8711, 0.417, 0.875, 0.4277, 0.102, 0.955, 0.09454, 0.9771, 0.0946, 0.9495, 0.09454, 0.9771, 0.102, 0.955, 0.1146, 0.9952, 0.7866, 0.3813, 0.751, 0.4609, 0.7891, 0.3872, 0.7544, 0.4609, 0.7891, 0.3872, 0.751, 0.4609, 0.7891, 0.3872, 0.7544, 0.4609, 0.7983, 0.4023, 0.7593, 0.4614, 0.7983, 0.4023, 0.7544, 0.4609, 0.7983, 0.4023, 0.7593, 0.4614, 0.8892, 0.4648, 0.8892, 0.4648, 0.8389, 0.4038, 0.7983, 0.4023, 0.8389, 0.4038, 0.8892, 0.4648, 0.8623, 0.4219, 0.8623, 0.4219, 0.8892, 0.4648, 0.8662, 0.4238, 0.9824, 0.5527, 0.8892, 0.4648, 0.7593, 0.4614, 0.896, 0.4673, 0.8662, 0.4238, 0.8892, 0.4648, 0.8892, 0.4648, 0.9824, 0.5527, 0.896, 0.4673, 0.9834, 0.5427, 0.896, 0.4673, 0.9824, 0.5527, 0.9854, 0.1538, 0.9336, 0.3345, 0.939, 0.3369, 0.9336, 0.3345, 0.9277, 0.3999, 0.939, 0.3369, 0.9336, 0.3345, 0.9268, 0.3901, 0.9277, 0.3999, 0.7974, 0.3223, 0.7441, 0.2944, 0.7441, 0.2964, 0.7441, 0.2944, 0.7974, 0.3223, 0.8008, 0.3203, 0.8008, 0.3203, 0.7451, 0.2915, 0.7441, 0.2944, 0.7451, 0.2915, 0.8008, 0.3203, 0.8149, 0.3164, 0.8149, 0.3164, 0.9795, 0.1436, 0.7451, 0.2915, 0.9795, 0.1436, 0.8149, 0.3164, 0.9282, 0.332, 0.9282, 0.332, 0.9854, 0.1538, 0.9795, 0.1436, 0.8989, 0.3638, 0.9282, 0.332, 0.8149, 0.3164, 0.9854, 0.1538, 0.9282, 0.332, 0.9336, 0.3345, 0.9282, 0.332, 0.8989, 0.3638, 0.9268, 0.3857, 0.9268, 0.3857, 0.9336, 0.3345, 0.9282, 0.332, 0.9336, 0.3345, 0.9268, 0.3857, 0.9268, 0.3901, 0.05536, 0.7488, 0.2156, 0.9305, 0.1885, 0.9107, 0.2156, 0.9305, 0.05536, 0.7488, 0.01552, 0.6714, 0.01552, 0.6714, 0.4548, 0.998, 0.2156, 0.9305, 0.4548, 0.998, 0.01552, 0.6714, 0.07489, 0.7009, 0.7437, 0.2983, 0.7925, 0.332, 0.7944, 0.3262, 0.7925, 0.332, 0.7437, 0.2983, 0.7437, 0.3008, 0.7437, 0.3008, 0.7871, 0.3672, 0.7925, 0.332, 0.7871, 0.3672, 0.7437, 0.3008, 0.7437, 0.4609, 0.7842, 0.3804, 0.7554, 0.3364, 0.7129, 0.3081, 0.7554, 0.3364, 0.7842, 0.3804, 0.8208, 0.3164, 0.8647, 0.4067, 0.8208, 0.3164, 0.7842, 0.3804, 0.8208, 0.3164, 0.8647, 0.4067, 0.9087, 0.3877, 0.8008, 0.3203, 0.7974, 0.3223, 0.7944, 0.3262, 0.7944, 0.3262, 0.7925, 0.332, 0.8008, 0.3203, 0.8008, 0.3203, 0.7925, 0.332, 0.7979, 0.3301, 0.7925, 0.332, 0.7925, 0.3486, 0.7979, 0.3301, 0.428, 0.2129, 0.5908, 0.08496, 0.3413, 0.2661, 0.5674, 0.0498, 0.3413, 0.2661, 0.5908, 0.08496, 0.3413, 0.2661, 0.5674, 0.0498, 0.2051, 0.3218, 0.2051, 0.3218, 0.6709, 0.6387, 0.3413, 0.2661, 0.5376, 0.01367, 0.2051, 0.3218, 0.5674, 0.0498, 0.939, 0.3369, 0.9966, 0.1743, 0.9907, 0.1641, 0.9966, 0.1743, 0.939, 0.3369, 0.9443, 0.3398, 0.9277, 0.3999, 0.9443, 0.3398, 0.939, 0.3369, 0.9443, 0.3398, 0.9277, 0.3999, 0.9277, 0.4111, 0.9443, 0.3398, 0.9844, 0.5227, 0.9966, 0.1743, 0.9844, 0.5227, 0.9443, 0.3398, 0.9097, 0.4717, 0.9097, 0.4717, 0.9839, 0.5327, 0.9844, 0.5227, 0.9839, 0.5327, 0.9097, 0.4717, 0.9028, 0.4697, 0.8853, 0.4316, 0.9028, 0.4697, 0.9097, 0.4717, 0.9097, 0.4717, 0.9277, 0.4111, 0.8853, 0.4316, 0.9028, 0.4697, 0.8853, 0.4316, 0.875, 0.4277, 0.5093, 0.998, 0.5059, 0.8374, 0.5059, 0.998, 0.5059, 0.8374, 0.5093, 0.998, 0.5093, 0.8374, 0.1624, 0.7595, 0.2651, 0.5984, 0.2651, 0.7595, 0.2651, 0.5984, 0.1624, 0.7595, 0.1624, 0.5984, 0.5176, 0.9975, 0.5176, 0.8951, 0.521, 0.9975, 0.521, 0.9975, 0.5176, 0.8951, 0.521, 0.8951, 0.9956, 0.8806, 0.8926, 0.7195, 0.9956, 0.7195, 0.8926, 0.7195, 0.9956, 0.8806, 0.8926, 0.8806, 0.3828, 0.9977, 0.2198, 0.9943, 0.3828, 0.9943, 0.2198, 0.9943, 0.3828, 0.9977, 0.2198, 0.9977, 0.1191, 0.9943, 0.2194, 0.9943, 0.1191, 0.9977, 0.1191, 0.9977, 0.2194, 0.9943, 0.2194, 0.9977, 0.5093, 0.8369, 0.5093, 0.8374, 0.5098, 0.8372, 0.02966, 0.9943, 0.0293, 0.9943, 0.02948, 0.994, 0.2194, 0.9943, 0.2195, 0.994, 0.2198, 0.9943, 0.5176, 0.9975, 0.5176, 0.998, 0.5176, 0.9978, 0.5059, 0.8369, 0.5059, 0.8372, 0.5059, 0.8374, 0.0293, 0.9977, 0.02966, 0.9977, 0.02948, 0.998, 0.2194, 0.9977, 0.2198, 0.9977, 0.2195, 0.998, 0.521, 0.9975, 0.5215, 0.9978, 0.521, 0.998, 0.9956, 0.7195, 0.8926, 0.7195, 0.8926, 0.7192, 0.9956, 0.7195, 0.8926, 0.7192, 0.9956, 0.7192, 0.9956, 0.8806, 0.9956, 0.7195, 0.9956, 0.8806, 0.9956, 0.7195, 0.9956, 0.8806, 0.9956, 0.7195, 0.9956, 0.8809, 0.8926, 0.8809, 0.8926, 0.8806, 0.9956, 0.8809, 0.8926, 0.8806, 0.9956, 0.8806, 0.8926, 0.7195, 0.8926, 0.8806, 0.8926, 0.8806, 0.8926, 0.8806, 0.8926, 0.7195, 0.8926, 0.7195, 0.2198, 0.9943, 0.2198, 0.9977, 0.2194, 0.9977, 0.2198, 0.9943, 0.2194, 0.9977, 0.2194, 0.9943, 0.5176, 0.9975, 0.521, 0.9975, 0.521, 0.998, 0.5176, 0.9975, 0.521, 0.998, 0.5176, 0.998, 0.2654, 0.5984, 0.2654, 0.7595, 0.2651, 0.7595, 0.2651, 0.7595, 0.2651, 0.5984, 0.2654, 0.5984, 0.2651, 0.5984, 0.1624, 0.5984, 0.1624, 0.5981, 0.2651, 0.5984, 0.1624, 0.5981, 0.2651, 0.5981, 0.1624, 0.7598, 0.2651, 0.7595, 0.2651, 0.7598, 0.2651, 0.7595, 0.1624, 0.7598, 0.1624, 0.7595, 0.1624, 0.5984, 0.1624, 0.7595, 0.1621, 0.7595, 0.1621, 0.7595, 0.1621, 0.5984, 0.1624, 0.5984, 0.5059, 0.8374, 0.5093, 0.8374, 0.5093, 0.8369, 0.5059, 0.8374, 0.5093, 0.8369, 0.5059, 0.8369, 0.0293, 0.9977, 0.0293, 0.9943, 0.02966, 0.9943, 0.0293, 0.9977, 0.02966, 0.9943, 0.02966, 0.9977])
me_sm_iaifridgedoor.materials.append(mat_m_iaifridgedoorframe)
me_sm_iaifridgedoor.materials.append(mat_m_iaifridgedoor_0)
me_sm_iaifridgedoor.materials.append(mat_m_iaifridgedoor_1)
me_sm_iaifridgedoor.use_remesh_preserve_volume = False
me_sm_iaifridgedoor.use_remesh_preserve_attributes = False
me_sm_iaifridgedoor.use_mirror_vertex_groups = False
me_sm_iaifridgedoor.update()
me_sm_iaifridgedoor.normals_split_custom_set([tuple(v) for v in zip(*[iter([0.0, -3.888e-07, -1.0, 0.0, -3.888e-07, -1.0, 0.0, -3.888e-07, -1.0, 0.0, -3.888e-07, -1.0, 0.0, -3.888e-07, -1.0, 0.0, -3.888e-07, -1.0, -0.5886, -5.61e-06, 0.8084, -0.5924, 2.1e-06, 0.8057, -0.5924, -2.09e-06, 0.8057, 0.0, -6.48e-08, -1.0, 0.0, -6.48e-08, -1.0, 0.0, -6.48e-08, -1.0, -0.8345, -7.133e-08, 0.5511, -0.8345, 7.099e-08, 0.5511, -0.8345, 0.0, 0.5511, -0.8345, 0.0, 0.5511, -0.8345, 7.099e-08, 0.5511, -0.8345, -6.705e-11, 0.551, -0.5886, -5.685e-06, 0.8084, -0.5924, 2.1e-06, 0.8057, -0.5924, -2.09e-06, 0.8057, -0.8345, 7.363e-08, -0.551, -0.8345, -2.815e-07, -0.5511, -0.8345, -2.67e-09, -0.5511, -0.8345, -2.67e-09, -0.5511, -0.8345, -2.815e-07, -0.5511, -0.8345, 7.454e-09, -0.551, -0.7171, -0.5122, 0.4728, -0.7171, -0.5122, 0.4727, -0.7171, -0.5122, 0.4728, -0.717, 0.5122, 0.4728, -0.717, 0.5122, 0.4728, -0.717, 0.5122, 0.4728, -0.8121, 0.5835, 1.823e-10, -0.8121, 0.5835, 2.002e-07, -0.8121, 0.5835, -1.992e-07, -0.8121, 0.5835, 2.002e-07, -0.8121, 0.5835, 1.823e-10, -0.8121, 0.5835, 0.0, 3.237e-07, 1.0, -4.087e-07, 3.686e-09, 1.0, -4.227e-07, 0.0, 1.0, -4.201e-07, -0.9806, 0.1961, -8.047e-07, -0.9806, 0.1961, -5.471e-06, -0.9806, 0.1961, -1.866e-05, -0.9805, 0.1961, -0.007841, -0.982, 0.1886, 0.007879, -0.9806, 0.1961, -8.047e-07, -0.982, 0.1886, 0.007879, -0.9805, 0.1961, -0.007841, -0.9821, 0.1886, 6.327e-05, -0.8345, -6.833e-08, -0.5511, -0.8345, -1.418e-07, -0.5511, -0.8345, -1.389e-07, -0.5511, -0.8345, -1.389e-07, -0.5511, -0.8345, -1.418e-07, -0.5511, -0.8345, -6.976e-08, -0.551, -0.8121, -0.5835, 6.248e-08, -0.8121, -0.5835, -2e-07, -0.8121, -0.5835, 0.0, -0.8121, -0.5835, 2.117e-07, -0.8121, -0.5835, -3.325e-07, -0.8121, -0.5835, 4.689e-07, -3.89e-07, 0.8498, -0.5272, -2.336e-07, 0.8498, -0.5272, -1.76e-07, 0.8498, -0.5272, 2.84e-07, 0.8498, 0.5272, 0.0, 0.8498, 0.5272, -2.194e-07, 0.8498, 0.5272, 1.747e-07, 0.8498, 0.5272, 3.892e-07, 0.8498, 0.5272, 2.313e-07, 0.8498, 0.5272, -2.147e-07, -0.8498, -0.5272, 2.886e-07, -0.8498, -0.5272, 0.0, -0.8498, -0.5272, -2.798e-07, -0.8498, 0.5272, 0.0, -0.8498, 0.5272, 2.263e-07, -0.8498, 0.5272, -1.758e-07, -0.8498, 0.5272, -3.913e-07, -0.8498, 0.5272, -2.336e-07, -0.8498, 0.5272, -1.135e-07, 0.8498, -0.5272, -1.726e-07, 0.8498, -0.5272, 0.0, 0.8498, -0.5272, -0.9037, 0.3143, -0.2907, -0.9037, 0.3143, -0.2908, -0.9037, 0.3143, -0.2908, -0.9037, -0.3143, -0.2907, -0.9037, -0.3143, -0.2907, -0.9037, -0.3143, -0.2907, -1.0, 0.0, 0.0, -1.0, 0.0, 0.0, -1.0, 0.0, 0.0, -1.0, 0.0, 0.0, -1.0, 0.0, 0.0, -1.0, 0.0, 0.0, -0.5886, 4.082e-05, 0.8084, -0.5924, 2.1e-06, 0.8057, -0.5886, -5.61e-06, 0.8084, -0.5886, -5.051e-05, 0.8084, -0.5886, 4.082e-05, 0.8084, -0.5886, -5.61e-06, 0.8084, -1.0, 0.0, 0.0, -1.0, 0.0, 0.0, -1.0, 0.0, 0.0, -1.0, 0.0, 0.0, -1.0, 0.0, 0.0, -1.0, 0.0, 0.0, -0.5886, 7.646e-06, 0.8084, -0.5924, 2.1e-06, 0.8057, -0.5886, -5.685e-06, 0.8084, -0.5886, -4.479e-05, 0.8084, -0.5886, 7.646e-06, 0.8084, -0.5886, -5.685e-06, 0.8084, -0.8345, 6.833e-08, 0.5511, -0.8345, 1.441e-07, 0.551, -0.8345, 1.389e-07, 0.551, -0.8345, 1.389e-07, 0.551, -0.8345, 1.441e-07, 0.551, -0.8345, 6.976e-08, 0.5511, -0.8121, 0.5835, -2.703e-07, -0.8121, 0.5835, -6.848e-08, -0.8121, 0.5835, -4.689e-07, -0.8121, 0.5835, -6.848e-08, -0.8121, 0.5835, -2.703e-07, -0.8121, 0.5835, -2.697e-07, -3.237e-07, -1.0, 4.087e-07, -3.686e-09, -1.0, 4.014e-07, -7.279e-08, -1.0, 2.557e-07, -3.686e-09, -1.0, 4.014e-07, -3.237e-07, -1.0, 4.087e-07, 0.0, -1.0, 4.201e-07, -0.8121, -0.5835, 6.741e-08, -0.8121, -0.5835, 2.68e-09, -0.8121, -0.5835, 2.697e-07, -0.8121, -0.5835, 2.68e-09, -0.8121, -0.5835, 6.741e-08, -0.8121, -0.5835, 1.969e-07, 1.865e-07, 0.8498, -0.5272, -2.729e-07, 0.8498, -0.5272, 7.625e-08, 0.8498, -0.5272, -5.85e-08, 0.8498, -0.5272, 1.865e-07, 0.8498, -0.5272, 7.625e-08, 0.8498, -0.5272, 0.0, 0.0, 1.0, 0.0, 0.0, 1.0, 0.0, 0.0, 1.0, 0.0, 0.0, 1.0, 0.0, 0.0, 1.0, 0.0, 0.0, 1.0, -0.9037, 0.3143, -0.2908, -0.9059, 0.3072, -0.2915, -0.9037, 0.3143, -0.2907, -0.9059, 0.3072, -0.2915, -0.9037, 0.3143, -0.2908, -0.9059, 0.3072, -0.2915, -0.9037, -0.3143, -0.2908, -0.9059, -0.3072, -0.2915, -0.9059, -0.3072, -0.2915, -0.9059, -0.3072, -0.2915, -0.9037, -0.3143, -0.2908, -0.9037, -0.3143, -0.2907, 0.0, 1.0, 0.0, 0.0, 1.0, 0.0, 0.0, 1.0, 0.0, 0.0, 1.0, 0.0, 0.0, 1.0, 0.0, 0.0, 1.0, 0.0, 0.0, 1.0, 0.0, 0.0, 1.0, 0.0, 0.0, 1.0, 0.0, 0.0, 1.0, 0.0, 0.0, 1.0, 0.0, 0.0, 1.0, 0.0, 0.0, 1.0, 0.0, 0.0, 1.0, 0.0, 0.0, 1.0, 0.0, 0.0, 1.0, 0.0, 0.0, 1.0, 0.0, 0.0, 1.0, 0.0, 0.0, 1.0, 0.0, 0.0, 1.0, 0.0, 0.0, 1.0, 0.0, 0.0, 1.0, 0.0, 0.0, 1.0, 0.0, 0.0, 1.0, 0.0, 0.0, 1.0, 0.0, 0.0, 1.0, 0.0, 0.0, 1.0, 0.0, 0.0, 1.0, 0.0, 0.0, 1.0, 0.0, 0.0, 1.0, 0.0, 0.0, 1.0, 0.0, 0.0, 1.0, 0.0, 0.0, 1.0, 0.0, 0.0, 1.0, 0.0, 0.0, 1.0, 0.0, 0.0, 1.0, 0.0, 3.91e-07, -0.8498, -0.5272, 2.322e-07, -0.8498, -0.5272, -7.253e-08, -0.8498, -0.5272, 2.322e-07, -0.8498, -0.5272, -2.116e-10, -0.8498, -0.5272, -7.253e-08, -0.8498, -0.5272, 2.322e-07, -0.8498, -0.5272, 2.313e-07, -0.8498, -0.5272, -2.116e-10, -0.8498, -0.5272, 0.0, -1.0, 0.0, 0.0, -1.0, 0.0, 0.0, -1.0, 0.0, 0.0, -1.0, 0.0, 0.0, -1.0, 0.0, 0.0, -1.0, 0.0, 0.0, -1.0, 0.0, 0.0, -1.0, 0.0, 0.0, -1.0, 0.0, 0.0, -1.0, 0.0, 0.0, -1.0, 0.0, 0.0, -1.0, 0.0, 0.0, -1.0, 0.0, 0.0, -1.0, 0.0, 0.0, -1.0, 0.0, 0.0, -1.0, 0.0, 0.0, -1.0, 0.0, 0.0, -1.0, 0.0, 0.0, -1.0, 0.0, 0.0, -1.0, 0.0, 0.0, -1.0, 0.0, 0.0, -1.0, 0.0, 0.0, -1.0, 0.0, 0.0, -1.0, 0.0, 0.0, -1.0, 0.0, 0.0, -1.0, 0.0, 0.0, -1.0, 0.0, 0.0, -1.0, 0.0, 0.0, -1.0, 0.0, 0.0, -1.0, 0.0, 0.0, -1.0, 0.0, 0.0, -1.0, 0.0, 0.0, -1.0, 0.0, 0.0, -1.0, 0.0, 0.0, -1.0, 0.0, 0.0, -1.0, 0.0, 0.0, -1.0, 0.0, 0.0, -1.0, 2.128e-07, 0.0, -1.0, 0.0, 0.0, -1.0, 2.128e-07, 0.0, -1.0, 0.0, -7.279e-08, -1.0, 2.557e-07, -7.279e-08, -1.0, 2.557e-07, 0.0, -1.0, 3.841e-07, 0.0, -1.0, 2.128e-07, 0.0, -1.0, 3.841e-07, -7.279e-08, -1.0, 2.557e-07, -3.686e-09, -1.0, 4.014e-07, 0.0, 0.0, 1.0, 0.0, 0.0, 1.0, 0.0, 0.0, 1.0, 0.0, 0.0, 1.0, 0.0, 0.0, 1.0, 0.0, 0.0, 1.0, 0.0, 0.0, 1.0, 0.0, 0.0, 1.0, 0.0, 0.0, 1.0, 0.0, 0.0, 1.0, 0.0, 0.0, 1.0, 0.0, 0.0, 1.0, 0.0, 1.296e-07, 1.0, 0.0, 1.296e-07, 1.0, 0.0, 1.296e-07, 1.0, 0.0, 1.296e-07, 1.0, 0.0, 1.296e-07, 1.0, 0.0, 1.296e-07, 1.0, 0.0, 1.296e-07, 1.0, 0.0, 1.296e-07, 1.0, 0.0, 1.296e-07, 1.0, 0.0, 1.296e-07, 1.0, 0.0, 1.296e-07, 1.0, 0.0, 1.296e-07, 1.0, -0.9821, -0.1886, 9.05e-06, -0.9821, -0.1886, -9.373e-06, -0.9821, -0.1886, -5.859e-05, -0.9821, -0.1886, -5.859e-05, -0.9821, -0.1885, -9.824e-06, -0.9821, -0.1886, 9.05e-06, -0.9821, -0.1886, 9.05e-06, -0.9821, -0.1885, -9.824e-06, -0.9821, -0.1886, 7.183e-06, -0.9821, -0.1885, -9.824e-06, -0.9821, -0.1886, -8.628e-05, -0.9821, -0.1886, 7.183e-06, 0.0, 1.0, 0.0, 0.0, 1.0, 0.0, 7.279e-08, 1.0, -2.561e-07, 0.0, 1.0, -2.128e-07, 7.279e-08, 1.0, -2.561e-07, 0.0, 1.0, 0.0, 7.279e-08, 1.0, -2.561e-07, 0.0, 1.0, -2.128e-07, 3.686e-09, 1.0, -4.227e-07, 3.686e-09, 1.0, -4.227e-07, 3.237e-07, 1.0, -4.087e-07, 7.279e-08, 1.0, -2.561e-07, 0.0, 1.0, -4.255e-07, 3.686e-09, 1.0, -4.227e-07, 0.0, 1.0, -2.128e-07, 0.0, 0.0, -1.0, 0.0, -6.48e-08, -1.0, 0.0, 0.0, -1.0, 0.0, -6.48e-08, -1.0, 0.0, 0.0, -1.0, 0.0, -6.48e-08, -1.0, 0.0, 0.0, -1.0, 0.0, -6.48e-08, -1.0, 0.0, 0.0, -1.0, 0.0, -6.48e-08, -1.0, 0.0, 0.0, -1.0, 0.0, -6.48e-08, -1.0, 0.0, -6.48e-08, -1.0, 0.0, -6.48e-08, -1.0, 0.0, -6.48e-08, -1.0, 0.0, -6.48e-08, -1.0, 0.0, -6.48e-08, -1.0, 0.0, -6.48e-08, -1.0, 0.0, -6.48e-08, -1.0, 0.0, 0.0, -1.0, 0.0, -6.48e-08, -1.0, 0.0, 0.0, -1.0, 0.0, -6.48e-08, -1.0, 0.0, 0.0, -1.0, 0.0, -6.48e-08, -1.0, 0.0, 0.0, -1.0, 0.0, -6.48e-08, -1.0, 0.0, -6.48e-08, -1.0, 0.0, -6.48e-08, -1.0, 0.0, -6.48e-08, -1.0, 0.0, 0.0, -1.0, 0.0, -6.48e-08, -1.0, 0.0, 0.0, -1.0, 0.0, -1.0, 4.55e-07, 0.0, -1.0, 2.881e-07, 0.0, -1.0, 4.573e-07, 0.0, -1.0, 2.881e-07, 0.0, -1.0, 4.55e-07, 0.0, -1.0, 2.858e-07, 1.0, -5.368e-07, 0.0, 1.0, -5.41e-07, 0.0, 1.0, -5.313e-07, 0.0, 1.0, -5.41e-07, 0.0, 1.0, -5.368e-07, 0.0, 1.0, -5.465e-07, 0.0, 0.0, 0.0, 1.0, 0.0, 0.0, 1.0, 0.0, 0.0, 1.0, 0.0, 0.0, 1.0, 0.0, 0.0, 1.0, 0.0, 0.0, 1.0, -1.0, 5.451e-07, 0.0, -1.0, 5.45e-07, 0.0, -1.0, 5.448e-07, 0.0, -1.0, 5.45e-07, 0.0, -1.0, 5.451e-07, 0.0, -1.0, 5.452e-07, 0.0, 0.0, 1.0, -2.866e-07, 0.0, 1.0, -3.422e-07, 0.0, 1.0, -2.858e-07, 0.0, 1.0, -3.422e-07, 0.0, 1.0, -2.866e-07, 0.0, 1.0, -3.43e-07, 0.0, -1.065e-07, -1.0, 0.0, -1.065e-07, -1.0, 0.0, -1.065e-07, -1.0, 0.0, -1.065e-07, -1.0, 0.0, -1.065e-07, -1.0, 0.0, -1.065e-07, -1.0, -0.5125, -0.5992, -0.615, -0.5125, -0.5992, -0.615, -0.5125, -0.5992, -0.615, -0.5125, -0.5993, 0.615, -0.5125, -0.5993, 0.615, -0.5125, -0.5993, 0.615, -0.5125, 0.5992, -0.615, -0.5125, 0.5992, -0.615, -0.5125, 0.5992, -0.615, -0.5125, 0.5993, 0.615, -0.5125, 0.5993, 0.615, -0.5125, 0.5993, 0.615, 0.5125, -0.5993, -0.615, 0.5125, -0.5993, -0.615, 0.5125, -0.5993, -0.615, 0.5125, -0.5992, 0.615, 0.5125, -0.5992, 0.615, 0.5125, -0.5992, 0.615, 0.5125, 0.5992, -0.615, 0.5125, 0.5992, -0.615, 0.5125, 0.5992, -0.615, 0.5125, 0.5993, 0.615, 0.5125, 0.5993, 0.615, 0.5125, 0.5993, 0.615, -0.6371, 8.327e-08, -0.7708, -0.6371, 1.868e-07, -0.7708, -0.6371, 1.787e-08, -0.7708, -0.6371, 8.327e-08, -0.7708, -0.6371, 1.787e-08, -0.7708, -0.6371, 8.208e-08, -0.7708, -0.6541, -0.7564, 3.182e-09, -0.6539, -0.7566, 5.995e-10, -0.6541, -0.7564, 2.933e-07, -0.6539, -0.7566, 5.995e-10, -0.6541, -0.7564, 3.182e-09, -0.6541, -0.7564, 3.206e-08, -0.6371, 2.68e-07, 0.7708, -0.6371, -1.695e-07, 0.7708, -0.6371, 1.739e-09, 0.7708, -0.6371, 2.68e-07, 0.7708, -0.6371, 1.739e-09, 0.7708, -0.6371, 5.958e-07, 0.7708, -0.654, 0.7565, 2.485e-08, -0.6541, 0.7564, -2.29e-08, -0.6537, 0.7567, -3.376e-10, -0.6537, 0.7567, -3.376e-10, -0.654, 0.7565, -2.053e-07, -0.654, 0.7565, 2.485e-08, 7.363e-08, 0.6951, -0.7189, -7.557e-08, 0.6951, -0.7189, 6.705e-11, 0.6951, -0.7189, 7.363e-08, 0.6951, -0.7189, 6.705e-11, 0.6951, -0.7189, 0.0, 0.6952, -0.7189, -7.125e-11, 0.6951, 0.7189, 0.0, 0.6952, 0.7188, -7.823e-08, 0.6951, 0.7189, -7.125e-11, 0.6951, 0.7189, -7.823e-08, 0.6951, 0.7189, 7.786e-08, 0.6951, 0.7189, 0.6541, 0.7564, -3.779e-10, 0.654, 0.7565, -2.053e-07, 0.654, 0.7565, 4.785e-08, 0.654, 0.7565, 4.785e-08, 0.6541, 0.7564, 2.252e-07, 0.6541, 0.7564, -3.779e-10, 0.6371, -8.336e-08, -0.7708, 0.6371, -5.019e-07, -0.7708, 0.6371, 1.792e-07, -0.7708, 0.6371, -8.336e-08, -0.7708, 0.6371, 1.792e-07, -0.7708, 0.6371, -2.465e-07, -0.7708, 0.6371, 7.403e-08, 0.7708, 0.6371, -2.358e-10, 0.7707, 0.6371, -1.657e-07, 0.7708, 0.6371, -2.358e-10, 0.7707, 0.6371, 7.403e-08, 0.7708, 0.6371, 7.655e-08, 0.7708, 0.654, -0.7565, 1.09e-07, 0.654, -0.7565, -2.748e-08, 0.6541, -0.7564, 5.077e-10, 0.6541, -0.7564, 5.077e-10, 0.654, -0.7565, 2.933e-07, 0.654, -0.7565, 1.09e-07, -7.593e-08, -0.6951, -0.7189, 5.147e-07, -0.6951, -0.7189, -7.125e-11, -0.6952, -0.7188, -7.593e-08, -0.6951, -0.7189, -7.125e-11, -0.6952, -0.7188, 0.0, -0.6951, -0.7189, 6.705e-11, -0.6952, 0.7189, 0.0, -0.6951, 0.7189, 7.363e-08, -0.6952, 0.7189, 6.705e-11, -0.6952, 0.7189, 7.363e-08, -0.6952, 0.7189, -7.099e-08, -0.6951, 0.7189])] * 3)])

# ---- objects
ob_sm_iaifridgedoor = bpy.data.objects.new('SM_IAIFridgeDoor', me_sm_iaifridgedoor)

# ---- transforms, parenting, visibility, modifiers, constraints
ob_sm_iaifridgedoor.location = (0.0, 0.0, 0.0)
ob_sm_iaifridgedoor.color = (0.8, 0.8, 0.8, 1.0)
ob_sm_iaifridgedoor.lineart.crease_threshold = 0.0

# ---- collection membership
col_collection_1.objects.link(ob_sm_iaifridgedoor)

# ---- scene / render settings (as saved in the file)
scene.frame_start = 1; scene.frame_end = 250; scene.frame_set(1)
scene.render.engine = 'BLENDER_EEVEE_NEXT'
scene.render.resolution_percentage = 50
scene.render.fps = 25
scene.render.dither_intensity = 0.0
scene.cycles.use_denoising = False
scene.cycles.samples = 128
scene.cycles.sampling_pattern = 'TABULATED_SOBOL'
scene.cycles.use_adaptive_sampling = False
scene.cycles.use_light_tree = False
scene.cycles.blur_glossy = 0.0
scene.cycles.sample_clamp_indirect = 0.0
scene.view_settings.view_transform = 'Standard'
bpy.context.view_layer.update()

# ---- added for rendering (the .blend has no active camera and no usable light): camera, sun
cam_auto = bpy.data.cameras.new('AutoCamera')
cam_auto.lens = 50.0
cam_auto.sensor_width = 36.0
cam_auto.clip_end = 1000.0
ob_auto_camera = bpy.data.objects.new('AutoCamera', cam_auto)
scene.collection.objects.link(ob_auto_camera)
ob_auto_camera.location = (0.969297, -1.16316, 0.775438)
ob_auto_camera.rotation_euler = (1.09748, -7.21219e-08, 0.694738)
scene.camera = ob_auto_camera
light_auto_sun = bpy.data.lights.new('AutoSun', 'SUN')
light_auto_sun.energy = 3.0
light_auto_sun.angle = 0.0523599
ob_auto_sun = bpy.data.objects.new('AutoSun', light_auto_sun)
scene.collection.objects.link(ob_auto_sun)
ob_auto_sun.rotation_euler = (0.872665, 0.174533, 0.523599)
bpy.context.view_layer.update()
